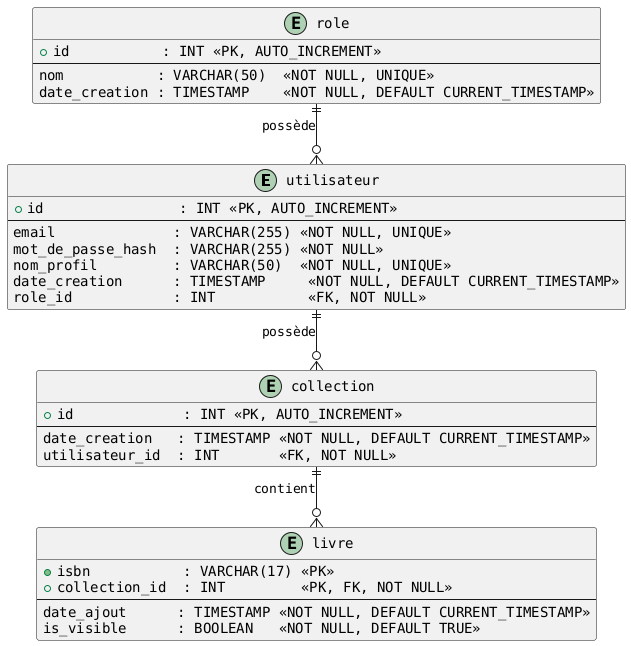

The diagram above was rendered by PlantUML. Its source (embedded in the PNG):
@startuml
skinparam defaultFontName Monospaced
skinparam linetype ortho

entity "utilisateur" as Utilisateur {
  +id                : INT <<PK, AUTO_INCREMENT>>
  --
  email              : VARCHAR(255) <<NOT NULL, UNIQUE>>
  mot_de_passe_hash  : VARCHAR(255) <<NOT NULL>>
  nom_profil         : VARCHAR(50)  <<NOT NULL, UNIQUE>>
  date_creation      : TIMESTAMP     <<NOT NULL, DEFAULT CURRENT_TIMESTAMP>>
  role_id            : INT           <<FK, NOT NULL>>
}

entity "role" as Role {
  +id           : INT <<PK, AUTO_INCREMENT>>
  --
  nom           : VARCHAR(50)  <<NOT NULL, UNIQUE>>
  date_creation : TIMESTAMP    <<NOT NULL, DEFAULT CURRENT_TIMESTAMP>>
}

entity "collection" as Collection {
  +id             : INT <<PK, AUTO_INCREMENT>>
  --
  date_creation   : TIMESTAMP <<NOT NULL, DEFAULT CURRENT_TIMESTAMP>>
  utilisateur_id  : INT       <<FK, NOT NULL>>
}

entity "livre" as Livre {
  +isbn           : VARCHAR(17) <<PK>>
  +collection_id  : INT         <<PK, FK, NOT NULL>>
  --
  date_ajout      : TIMESTAMP <<NOT NULL, DEFAULT CURRENT_TIMESTAMP>>
  is_visible      : BOOLEAN   <<NOT NULL, DEFAULT TRUE>>
}

' Relations
Role ||--o{ Utilisateur : "possède"
Utilisateur ||--o{ Collection : "possède"
Collection ||--o{ Livre : "contient"
@enduml